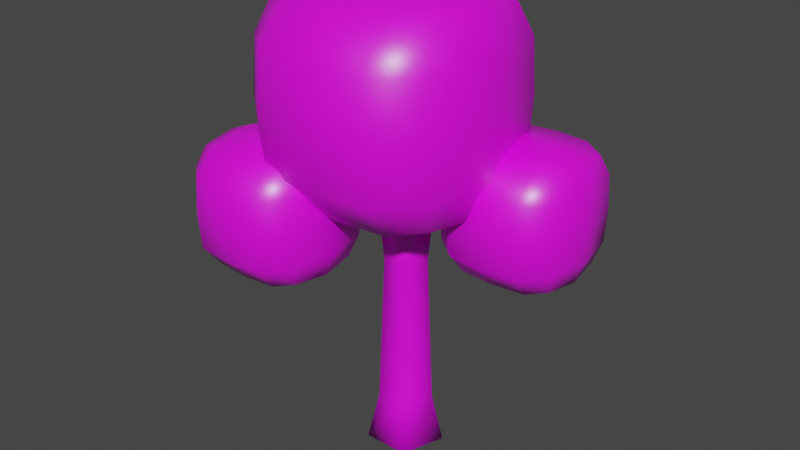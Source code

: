 # Source: Tree_3.blend  (saved by Blender 2.83.19; exported with 4.5.12 LTS)
import bpy
from mathutils import Matrix  # noqa: F401  (used for matrix-valued properties, if any)

bpy.ops.wm.read_factory_settings(use_empty=True)
scene = bpy.context.scene
scene.name = 'Scene'

# ---- collections
col_collection = bpy.data.collections.new('Collection'); scene.collection.children.link(col_collection)

# ---- images (referenced by path relative to the original .blend; pixels are not part of the script)
import os
ASSET_DIR = os.environ.get("B2B_ASSET_DIR", "")  # directory of the original .blend (textures are referenced by path, not embedded)
HERE = os.path.dirname(os.path.abspath(__file__))  # packed textures are extracted next to this script under _unpacked/

def load_image(name, relpath, width, height, colorspace="sRGB"):
    """Load a texture the original file referenced (path relative to the .blend, or extracted next to this script)."""
    p = next((c for c in (os.path.join(HERE, relpath), os.path.join(ASSET_DIR, relpath)) if relpath and os.path.exists(c)), "")
    if p:
        img = bpy.data.images.load(p, check_existing=True)
        img.name = name
    else:  # same state as the original file: an image datablock whose file is absent (Cycles renders it pink)
        img = bpy.data.images.new(name, width, height)
        img.source = "FILE"
        img.filepath = "//" + (relpath or name)
    img.colorspace_settings.name = colorspace
    return img
img_colortexture_png = load_image('colorTexture.png', 'colorTexture.png', 1024, 1024, 'sRGB')

# ---- materials (node trees are filled in below, after node groups)
mat_x = bpy.data.materials.new('材质')
mat_x.use_transparent_shadow = False

# ---- material node trees
mat_x.use_nodes = True; mat_x.node_tree.nodes.clear()
_N = mat_x.node_tree.nodes; _L = mat_x.node_tree.links
n0 = _N.new('ShaderNodeBsdfPrincipled'); n0.name = 'Principled BSDF'; n0.location = (10, 300)
n0.distribution = 'GGX'
n0.subsurface_method = 'BURLEY'
n0.inputs[2].default_value = 0.3883
n0.inputs[3].default_value = 1.45
n0.inputs[13].default_value = 0.8974
n0.inputs[27].default_value = (0.0, 0.0, 0.0, 1.0)
n0.inputs[28].default_value = 1.0
n1 = _N.new('ShaderNodeOutputMaterial'); n1.name = 'Material Output'; n1.location = (300, 300)
n2 = _N.new('ShaderNodeTexImage'); n2.name = '图像纹理'; n2.location = (-307, 231)
n2.image = img_colortexture_png
_L.new(n0.outputs[0], n1.inputs[0])
_L.new(n2.outputs[0], n0.inputs[0])
n1.is_active_output = True

# ---- world
world_world = bpy.data.worlds.new('World'); scene.world = world_world
world_world.use_nodes = True; world_world.node_tree.nodes.clear()
_N = world_world.node_tree.nodes; _L = world_world.node_tree.links
n0 = _N.new('ShaderNodeOutputWorld'); n0.name = 'World Output'; n0.location = (300, 300)
n1 = _N.new('ShaderNodeBackground'); n1.name = 'Background'; n1.location = (10, 300)
n1.inputs[0].default_value = (0.05088, 0.05088, 0.05088, 1.0)
_L.new(n1.outputs[0], n0.inputs[0])
n0.is_active_output = True
world_world.color = (0.05088, 0.05088, 0.05088)
world_world.use_sun_shadow = False
world_world.sun_shadow_jitter_overblur = 0.0

# ---- meshes
me_x = bpy.data.meshes.new('立方体')
me_x.from_pydata([(-0.75, -0.5, -0.75), (-0.75, -0.5, 0.75), (-0.75, 0.5, -0.75), (-0.75, 0.5, 0.75), (0.75, -0.5, -0.75), (0.75, -0.5, 0.75), (0.75, 0.5, -0.75), (0.75, 0.5, 0.75), (0.0, 0.6667, -0.8333), (1.863e-09, 0.6667, 0.8333), (0.0, -0.6667, -0.8333), (-1.863e-09, -0.6667, 0.8333), (-0.8333, -0.6667, 0.0), (-0.8333, 0.6667, 0.0), (0.8333, 0.6667, 0.0), (0.8333, -0.6667, 0.0), (-1.863e-09, -1.0, 0.0), (1.863e-09, 1.0, 0.0), (0.4478, 0.1844, -1.323), (0.4478, 0.1844, -0.4006), (0.4478, 0.7994, -1.323), (0.4478, 0.7994, -0.4006), (1.37, 0.1844, -1.323), (1.37, 0.1844, -0.4006), (1.37, 0.7994, -1.323), (1.37, 0.7994, -0.4006), (0.9091, 0.9019, -1.374), (0.9091, 0.9019, -0.3494), (0.9091, 0.08194, -1.374), (0.9091, 0.08194, -0.3494), (0.3966, 0.08194, -0.8618), (0.3966, 0.9019, -0.8618), (1.422, 0.9019, -0.8618), (1.422, 0.08194, -0.8618), (0.9091, -0.1231, -0.8618), (0.9091, 1.107, -0.8618), (-1.162, -0.9017, -1.366), (-1.162, -0.9017, -0.4439), (-1.162, -0.2867, -1.366), (-1.162, -0.2867, -0.4439), (-0.2393, -0.9017, -1.366), (-0.2393, -0.9017, -0.4439), (-0.2393, -0.2867, -1.366), (-0.2393, -0.2867, -0.4439), (-0.7005, -0.1843, -1.418), (-0.7005, -0.1843, -0.3926), (-0.7005, -1.004, -1.418), (-0.7005, -1.004, -0.3926), (-1.213, -1.004, -0.9051), (-1.213, -0.1843, -0.9051), (-0.188, -0.1843, -0.9051), (-0.188, -1.004, -0.9051), (-0.7005, -1.209, -0.9051), (-0.7005, 0.02074, -0.9051), (-0.8048, -9.313e-10, -0.8048), (-0.8191, -0.6381, 0.4684), (-0.8048, -6.519e-09, 0.8048), (-0.8191, 0.6381, -0.4684), (-0.4684, 0.6381, -0.8191), (0.4684, 0.6381, 0.8191), (0.8191, 0.6381, -0.4684), (0.8048, -1.863e-09, -0.8048), (0.8048, -1.863e-09, 0.8048), (0.8191, -0.6381, -0.4684), (0.4684, -0.6381, -0.8191), (-0.4684, -0.6381, 0.8191), (0.4684, 0.6381, -0.8191), (-0.4684, 0.6381, 0.8191), (-0.4684, -0.6381, -0.8191), (0.4684, -0.6381, 0.8191), (0.0, 0.0, 0.9583), (0.0, 0.0, -0.9583), (-1.863e-09, -0.9583, -0.4792), (1.863e-09, 0.9583, -0.4792), (-0.8191, -0.6381, -0.4684), (-0.8191, 0.6381, 0.4684), (0.8191, 0.6381, 0.4684), (0.8191, -0.6381, 0.4684), (-1.863e-09, -0.9583, 0.4792), (1.863e-09, 0.9583, 0.4792), (-0.4792, 0.9583, 0.0), (0.4792, -0.9583, 0.0), (-0.4792, -0.9583, 0.0), (0.9583, 0.0, 0.0), (0.4792, 0.9583, 0.0), (-0.9583, 0.0, 0.0), (0.4141, 0.4919, -1.357), (0.4054, 0.09949, -0.5738), (0.4141, 0.4919, -0.3669), (0.4054, 0.8843, -1.15), (0.621, 0.8843, -1.366), (1.197, 0.8843, -0.3581), (1.413, 0.8843, -1.15), (1.404, 0.4919, -1.357), (1.404, 0.4919, -0.3669), (1.413, 0.09949, -1.15), (1.197, 0.09949, -1.366), (0.621, 0.09949, -0.3581), (1.197, 0.8843, -1.366), (0.621, 0.8843, -0.3581), (0.621, 0.09949, -1.366), (1.197, 0.09949, -0.3581), (0.9091, 0.4919, -0.2725), (0.9091, 0.4919, -1.451), (0.9091, -0.09743, -1.157), (0.9091, 1.081, -1.157), (0.4054, 0.09949, -1.15), (0.4054, 0.8843, -0.5738), (1.413, 0.8843, -0.5738), (1.413, 0.09949, -0.5738), (0.9091, -0.09743, -0.5672), (0.9091, 1.081, -0.5672), (0.6144, 1.081, -0.8618), (1.204, -0.09743, -0.8618), (0.6144, -0.09743, -0.8618), (1.498, 0.4919, -0.8618), (1.204, 1.081, -0.8618), (0.3197, 0.4919, -0.8618), (-1.195, -0.5942, -1.4), (-1.204, -0.9867, -0.6171), (-1.195, -0.5942, -0.4102), (-1.204, -0.2018, -1.193), (-0.9885, -0.2018, -1.409), (-0.4125, -0.2018, -0.4014), (-0.1968, -0.2018, -1.193), (-0.2056, -0.5942, -1.4), (-0.2056, -0.5942, -0.4102), (-0.1968, -0.9867, -1.193), (-0.4125, -0.9867, -1.409), (-0.9885, -0.9867, -0.4014), (-0.4125, -0.2018, -1.409), (-0.9885, -0.2018, -0.4014), (-0.9885, -0.9867, -1.409), (-0.4125, -0.9867, -0.4014), (-0.7005, -0.5942, -0.3158), (-0.7005, -0.5942, -1.494), (-0.7005, -1.184, -1.2), (-0.7005, -0.004888, -1.2), (-1.204, -0.9867, -1.193), (-1.204, -0.2018, -0.6171), (-0.1968, -0.2018, -0.6171), (-0.1968, -0.9867, -0.6171), (-0.7005, -1.184, -0.6104), (-0.7005, -0.004888, -0.6104), (-0.9952, -0.004888, -0.9051), (-0.4058, -1.184, -0.9051), (-0.9952, -1.184, -0.9051), (-0.1111, -0.5942, -0.9051), (-0.4058, -0.004888, -0.9051), (-1.29, -0.5942, -0.9051), (-0.939, 2.794e-09, 0.4738), (0.4765, 0.9182, 0.4765), (0.939, 5.588e-09, 0.4738), (-0.4765, -0.9182, 0.4765), (0.4738, -1.863e-09, -0.939), (-0.4738, -1.024e-08, 0.939), (0.4738, 7.451e-09, 0.939), (-0.4738, 7.451e-09, -0.939), (0.4765, -0.9182, 0.4765), (-0.4765, 0.9182, 0.4765), (-0.4765, 0.9182, -0.4765), (0.4765, -0.9182, -0.4765), (-0.4765, -0.9182, -0.4765), (0.939, 7.451e-09, -0.4738), (0.4765, 0.9182, -0.4765), (-0.939, -7.451e-09, -0.4738), (0.3316, 0.4919, -0.5705), (1.202, 1.057, -0.5688), (1.487, 0.4919, -0.5705), (0.616, -0.07276, -0.5688), (1.2, 0.4919, -1.439), (0.6177, 0.4919, -0.2844), (1.2, 0.4919, -0.2844), (0.6177, 0.4919, -1.439), (1.202, -0.07276, -0.5688), (0.616, 1.057, -0.5688), (0.616, 1.057, -1.155), (1.202, -0.07276, -1.155), (0.616, -0.07276, -1.155), (1.487, 0.4919, -1.153), (1.202, 1.057, -1.155), (0.3316, 0.4919, -1.153), (-1.278, -0.5942, -0.6138), (-0.4075, -0.02956, -0.6121), (-0.123, -0.5942, -0.6138), (-0.9935, -1.159, -0.6121), (-0.4091, -0.5942, -1.483), (-0.9918, -0.5942, -0.3276), (-0.4091, -0.5942, -0.3276), (-0.9918, -0.5942, -1.483), (-0.4075, -1.159, -0.6121), (-0.9935, -0.02956, -0.6121), (-0.9935, -0.02956, -1.198), (-0.4075, -1.159, -1.198), (-0.9935, -1.159, -1.198), (-0.123, -0.5942, -1.196), (-0.4075, -0.02956, -1.198), (-1.278, -0.5942, -1.196), (0.1303, 0.237, -2.684), (0.1303, 0.237, -0.8184), (0.3557, 0.07323, -2.684), (0.3557, 0.07323, -0.8184), (0.2696, -0.1917, -2.684), (0.2696, -0.1917, -0.8184), (-0.008952, -0.1917, -2.684), (-0.008952, -0.1917, -0.8184), (-0.09504, 0.07323, -2.684), (-0.09504, 0.07323, -0.8184), (0.1303, 0.3399, -3.097), (0.4536, 0.105, -3.097), (0.3301, -0.275, -3.097), (-0.06946, -0.275, -3.097), (-0.1929, 0.105, -3.097), (0.1303, 0.1843, -1.366), (0.3056, 0.05695, -1.366), (0.2387, -0.1491, -1.366), (0.02202, -0.1491, -1.366), (-0.04493, 0.05695, -1.366)], [], [(12, 55, 150, 85), (55, 1, 56, 150), (150, 56, 3, 75), (85, 150, 75, 13), (17, 79, 151, 84), (79, 9, 59, 151), (151, 59, 7, 76), (84, 151, 76, 14), (14, 76, 152, 83), (76, 7, 62, 152), (152, 62, 5, 77), (83, 152, 77, 15), (16, 78, 153, 82), (78, 11, 65, 153), (153, 65, 1, 55), (82, 153, 55, 12), (8, 66, 154, 71), (66, 6, 61, 154), (154, 61, 4, 64), (71, 154, 64, 10), (9, 67, 155, 70), (67, 3, 56, 155), (155, 56, 1, 65), (70, 155, 65, 11), (7, 59, 156, 62), (59, 9, 70, 156), (156, 70, 11, 69), (62, 156, 69, 5), (2, 58, 157, 54), (58, 8, 71, 157), (157, 71, 10, 68), (54, 157, 68, 0), (15, 77, 158, 81), (77, 5, 69, 158), (158, 69, 11, 78), (81, 158, 78, 16), (13, 75, 159, 80), (75, 3, 67, 159), (159, 67, 9, 79), (80, 159, 79, 17), (2, 57, 160, 58), (57, 13, 80, 160), (160, 80, 17, 73), (58, 160, 73, 8), (4, 63, 161, 64), (63, 15, 81, 161), (161, 81, 16, 72), (64, 161, 72, 10), (10, 72, 162, 68), (72, 16, 82, 162), (162, 82, 12, 74), (68, 162, 74, 0), (6, 60, 163, 61), (60, 14, 83, 163), (163, 83, 15, 63), (61, 163, 63, 4), (8, 73, 164, 66), (73, 17, 84, 164), (164, 84, 14, 60), (66, 164, 60, 6), (0, 74, 165, 54), (74, 12, 85, 165), (165, 85, 13, 57), (54, 165, 57, 2), (30, 87, 166, 117), (87, 19, 88, 166), (166, 88, 21, 107), (117, 166, 107, 31), (35, 111, 167, 116), (111, 27, 91, 167), (167, 91, 25, 108), (116, 167, 108, 32), (32, 108, 168, 115), (108, 25, 94, 168), (168, 94, 23, 109), (115, 168, 109, 33), (34, 110, 169, 114), (110, 29, 97, 169), (169, 97, 19, 87), (114, 169, 87, 30), (26, 98, 170, 103), (98, 24, 93, 170), (170, 93, 22, 96), (103, 170, 96, 28), (27, 99, 171, 102), (99, 21, 88, 171), (171, 88, 19, 97), (102, 171, 97, 29), (25, 91, 172, 94), (91, 27, 102, 172), (172, 102, 29, 101), (94, 172, 101, 23), (20, 90, 173, 86), (90, 26, 103, 173), (173, 103, 28, 100), (86, 173, 100, 18), (33, 109, 174, 113), (109, 23, 101, 174), (174, 101, 29, 110), (113, 174, 110, 34), (31, 107, 175, 112), (107, 21, 99, 175), (175, 99, 27, 111), (112, 175, 111, 35), (20, 89, 176, 90), (89, 31, 112, 176), (176, 112, 35, 105), (90, 176, 105, 26), (22, 95, 177, 96), (95, 33, 113, 177), (177, 113, 34, 104), (96, 177, 104, 28), (28, 104, 178, 100), (104, 34, 114, 178), (178, 114, 30, 106), (100, 178, 106, 18), (24, 92, 179, 93), (92, 32, 115, 179), (179, 115, 33, 95), (93, 179, 95, 22), (26, 105, 180, 98), (105, 35, 116, 180), (180, 116, 32, 92), (98, 180, 92, 24), (18, 106, 181, 86), (106, 30, 117, 181), (181, 117, 31, 89), (86, 181, 89, 20), (48, 119, 182, 149), (119, 37, 120, 182), (182, 120, 39, 139), (149, 182, 139, 49), (53, 143, 183, 148), (143, 45, 123, 183), (183, 123, 43, 140), (148, 183, 140, 50), (50, 140, 184, 147), (140, 43, 126, 184), (184, 126, 41, 141), (147, 184, 141, 51), (52, 142, 185, 146), (142, 47, 129, 185), (185, 129, 37, 119), (146, 185, 119, 48), (44, 130, 186, 135), (130, 42, 125, 186), (186, 125, 40, 128), (135, 186, 128, 46), (45, 131, 187, 134), (131, 39, 120, 187), (187, 120, 37, 129), (134, 187, 129, 47), (43, 123, 188, 126), (123, 45, 134, 188), (188, 134, 47, 133), (126, 188, 133, 41), (38, 122, 189, 118), (122, 44, 135, 189), (189, 135, 46, 132), (118, 189, 132, 36), (51, 141, 190, 145), (141, 41, 133, 190), (190, 133, 47, 142), (145, 190, 142, 52), (49, 139, 191, 144), (139, 39, 131, 191), (191, 131, 45, 143), (144, 191, 143, 53), (38, 121, 192, 122), (121, 49, 144, 192), (192, 144, 53, 137), (122, 192, 137, 44), (40, 127, 193, 128), (127, 51, 145, 193), (193, 145, 52, 136), (128, 193, 136, 46), (46, 136, 194, 132), (136, 52, 146, 194), (194, 146, 48, 138), (132, 194, 138, 36), (42, 124, 195, 125), (124, 50, 147, 195), (195, 147, 51, 127), (125, 195, 127, 40), (44, 137, 196, 130), (137, 53, 148, 196), (196, 148, 50, 124), (130, 196, 124, 42), (36, 138, 197, 118), (138, 48, 149, 197), (197, 149, 49, 121), (118, 197, 121, 38), (213, 199, 201, 214), (214, 201, 203, 215), (215, 203, 205, 216), (201, 199, 207, 205, 203), (216, 205, 207, 217), (217, 207, 199, 213), (200, 202, 210, 209), (208, 209, 210, 211, 212), (206, 198, 208, 212), (198, 200, 209, 208), (202, 204, 211, 210), (204, 206, 212, 211), (206, 217, 213, 198), (204, 216, 217, 206), (202, 215, 216, 204), (200, 214, 215, 202), (198, 213, 214, 200)])
me_x.polygons.foreach_set('use_smooth', [True] * 209)
_uv = me_x.uv_layers.new(name='UV 贴图')
_uv.uv.foreach_set('vector', [0.7528, 0.9288, 0.7556, 0.9288, 0.7556, 0.9343, 0.7528, 0.9343, 0.7556, 0.9288, 0.7584, 0.9288, 0.7584, 0.9343, 0.7556, 0.9343, 0.7556, 0.9343, 0.7584, 0.9343, 0.7584, 0.9391, 0.7556, 0.9391, 0.7528, 0.9343, 0.7556, 0.9343, 0.7556, 0.9391, 0.7528, 0.9391, 0.7528, 0.9456, 0.7556, 0.9456, 0.7556, 0.9485, 0.7528, 0.9485, 0.7556, 0.9456, 0.7584, 0.9456, 0.7585, 0.9483, 0.7556, 0.9485, 0.7556, 0.9485, 0.7585, 0.9483, 0.7593, 0.9503, 0.7557, 0.952, 0.7528, 0.9485, 0.7556, 0.9485, 0.7557, 0.952, 0.7528, 0.9521, 0.7528, 0.9521, 0.7557, 0.952, 0.7556, 0.9568, 0.7528, 0.9568, 0.7557, 0.952, 0.7593, 0.9503, 0.7585, 0.9568, 0.7556, 0.9568, 0.7556, 0.9568, 0.7585, 0.9568, 0.7593, 0.9634, 0.7557, 0.9617, 0.7528, 0.9568, 0.7556, 0.9568, 0.7557, 0.9617, 0.7528, 0.9615, 0.7528, 0.968, 0.7556, 0.968, 0.7556, 0.9708, 0.7528, 0.9708, 0.7556, 0.968, 0.7584, 0.968, 0.7584, 0.9708, 0.7556, 0.9708, 0.7556, 0.9708, 0.7584, 0.9708, 0.7584, 0.9737, 0.7556, 0.9737, 0.7528, 0.9708, 0.7556, 0.9708, 0.7556, 0.9737, 0.7528, 0.9737, 0.7415, 0.9512, 0.7442, 0.9511, 0.7443, 0.9568, 0.7415, 0.9568, 0.7442, 0.9511, 0.7462, 0.9503, 0.747, 0.9568, 0.7443, 0.9568, 0.7443, 0.9568, 0.747, 0.9568, 0.7462, 0.9634, 0.7442, 0.9625, 0.7415, 0.9568, 0.7443, 0.9568, 0.7442, 0.9625, 0.7415, 0.9624, 0.764, 0.9512, 0.7668, 0.9512, 0.7668, 0.9568, 0.764, 0.9568, 0.7668, 0.9512, 0.7696, 0.9512, 0.7696, 0.9568, 0.7668, 0.9568, 0.7668, 0.9568, 0.7696, 0.9568, 0.7696, 0.9624, 0.7668, 0.9624, 0.764, 0.9568, 0.7668, 0.9568, 0.7668, 0.9624, 0.764, 0.9624, 0.7593, 0.9503, 0.7613, 0.9511, 0.7612, 0.9568, 0.7585, 0.9568, 0.7613, 0.9511, 0.764, 0.9512, 0.764, 0.9568, 0.7612, 0.9568, 0.7612, 0.9568, 0.764, 0.9568, 0.764, 0.9624, 0.7613, 0.9625, 0.7585, 0.9568, 0.7612, 0.9568, 0.7613, 0.9625, 0.7593, 0.9634, 0.7359, 0.9512, 0.7387, 0.9512, 0.7387, 0.9568, 0.7359, 0.9568, 0.7387, 0.9512, 0.7415, 0.9512, 0.7415, 0.9568, 0.7387, 0.9568, 0.7387, 0.9568, 0.7415, 0.9568, 0.7415, 0.9624, 0.7387, 0.9624, 0.7359, 0.9568, 0.7387, 0.9568, 0.7387, 0.9624, 0.7359, 0.9624, 0.7528, 0.9615, 0.7557, 0.9617, 0.7556, 0.9652, 0.7528, 0.9651, 0.7557, 0.9617, 0.7593, 0.9634, 0.7585, 0.9654, 0.7556, 0.9652, 0.7556, 0.9652, 0.7585, 0.9654, 0.7584, 0.968, 0.7556, 0.968, 0.7528, 0.9651, 0.7556, 0.9652, 0.7556, 0.968, 0.7528, 0.968, 0.7528, 0.9391, 0.7556, 0.9391, 0.7556, 0.9427, 0.7528, 0.9427, 0.7556, 0.9391, 0.7584, 0.9391, 0.7584, 0.9427, 0.7556, 0.9427, 0.7556, 0.9427, 0.7584, 0.9427, 0.7584, 0.9456, 0.7556, 0.9456, 0.7528, 0.9427, 0.7556, 0.9427, 0.7556, 0.9456, 0.7528, 0.9456, 0.7472, 0.9391, 0.75, 0.9391, 0.75, 0.9427, 0.7472, 0.9427, 0.75, 0.9391, 0.7528, 0.9391, 0.7528, 0.9427, 0.75, 0.9427, 0.75, 0.9427, 0.7528, 0.9427, 0.7528, 0.9456, 0.75, 0.9456, 0.7472, 0.9427, 0.75, 0.9427, 0.75, 0.9456, 0.7472, 0.9456, 0.7462, 0.9634, 0.7499, 0.9617, 0.7499, 0.9652, 0.747, 0.9654, 0.7499, 0.9617, 0.7528, 0.9615, 0.7528, 0.9651, 0.7499, 0.9652, 0.7499, 0.9652, 0.7528, 0.9651, 0.7528, 0.968, 0.75, 0.968, 0.747, 0.9654, 0.7499, 0.9652, 0.75, 0.968, 0.7472, 0.968, 0.7472, 0.968, 0.75, 0.968, 0.75, 0.9708, 0.7472, 0.9708, 0.75, 0.968, 0.7528, 0.968, 0.7528, 0.9708, 0.75, 0.9708, 0.75, 0.9708, 0.7528, 0.9708, 0.7528, 0.9737, 0.75, 0.9737, 0.7472, 0.9708, 0.75, 0.9708, 0.75, 0.9737, 0.7472, 0.9737, 0.7462, 0.9503, 0.7499, 0.952, 0.7499, 0.9568, 0.747, 0.9568, 0.7499, 0.952, 0.7528, 0.9521, 0.7528, 0.9568, 0.7499, 0.9568, 0.7499, 0.9568, 0.7528, 0.9568, 0.7528, 0.9615, 0.7499, 0.9617, 0.747, 0.9568, 0.7499, 0.9568, 0.7499, 0.9617, 0.7462, 0.9634, 0.7472, 0.9456, 0.75, 0.9456, 0.7499, 0.9485, 0.747, 0.9483, 0.75, 0.9456, 0.7528, 0.9456, 0.7528, 0.9485, 0.7499, 0.9485, 0.7499, 0.9485, 0.7528, 0.9485, 0.7528, 0.9521, 0.7499, 0.952, 0.747, 0.9483, 0.7499, 0.9485, 0.7499, 0.952, 0.7462, 0.9503, 0.7472, 0.9288, 0.75, 0.9288, 0.75, 0.9343, 0.7472, 0.9343, 0.75, 0.9288, 0.7528, 0.9288, 0.7528, 0.9343, 0.75, 0.9343, 0.75, 0.9343, 0.7528, 0.9343, 0.7528, 0.9391, 0.75, 0.9391, 0.7472, 0.9343, 0.75, 0.9343, 0.75, 0.9391, 0.7472, 0.9391, 0.7528, 0.9288, 0.7556, 0.9288, 0.7556, 0.9343, 0.7528, 0.9343, 0.7556, 0.9288, 0.7584, 0.9288, 0.7584, 0.9343, 0.7556, 0.9343, 0.7556, 0.9343, 0.7584, 0.9343, 0.7584, 0.9391, 0.7556, 0.9391, 0.7528, 0.9343, 0.7556, 0.9343, 0.7556, 0.9391, 0.7528, 0.9391, 0.7528, 0.9456, 0.7556, 0.9456, 0.7556, 0.9485, 0.7528, 0.9485, 0.7556, 0.9456, 0.7584, 0.9456, 0.7585, 0.9483, 0.7556, 0.9485, 0.7556, 0.9485, 0.7585, 0.9483, 0.7593, 0.9503, 0.7557, 0.952, 0.7528, 0.9485, 0.7556, 0.9485, 0.7557, 0.952, 0.7528, 0.9521, 0.7528, 0.9521, 0.7557, 0.952, 0.7556, 0.9568, 0.7528, 0.9568, 0.7557, 0.952, 0.7593, 0.9503, 0.7585, 0.9568, 0.7556, 0.9568, 0.7556, 0.9568, 0.7585, 0.9568, 0.7593, 0.9634, 0.7557, 0.9617, 0.7528, 0.9568, 0.7556, 0.9568, 0.7557, 0.9617, 0.7528, 0.9615, 0.7528, 0.968, 0.7556, 0.968, 0.7556, 0.9708, 0.7528, 0.9708, 0.7556, 0.968, 0.7584, 0.968, 0.7584, 0.9708, 0.7556, 0.9708, 0.7556, 0.9708, 0.7584, 0.9708, 0.7584, 0.9737, 0.7556, 0.9737, 0.7528, 0.9708, 0.7556, 0.9708, 0.7556, 0.9737, 0.7528, 0.9737, 0.7415, 0.9512, 0.7442, 0.9511, 0.7443, 0.9568, 0.7415, 0.9568, 0.7442, 0.9511, 0.7462, 0.9503, 0.747, 0.9568, 0.7443, 0.9568, 0.7443, 0.9568, 0.747, 0.9568, 0.7462, 0.9634, 0.7442, 0.9625, 0.7415, 0.9568, 0.7443, 0.9568, 0.7442, 0.9625, 0.7415, 0.9624, 0.764, 0.9512, 0.7668, 0.9512, 0.7668, 0.9568, 0.764, 0.9568, 0.7668, 0.9512, 0.7696, 0.9512, 0.7696, 0.9568, 0.7668, 0.9568, 0.7668, 0.9568, 0.7696, 0.9568, 0.7696, 0.9624, 0.7668, 0.9624, 0.764, 0.9568, 0.7668, 0.9568, 0.7668, 0.9624, 0.764, 0.9624, 0.7593, 0.9503, 0.7613, 0.9511, 0.7612, 0.9568, 0.7585, 0.9568, 0.7613, 0.9511, 0.764, 0.9512, 0.764, 0.9568, 0.7612, 0.9568, 0.7612, 0.9568, 0.764, 0.9568, 0.764, 0.9624, 0.7613, 0.9625, 0.7585, 0.9568, 0.7612, 0.9568, 0.7613, 0.9625, 0.7593, 0.9634, 0.7359, 0.9512, 0.7387, 0.9512, 0.7387, 0.9568, 0.7359, 0.9568, 0.7387, 0.9512, 0.7415, 0.9512, 0.7415, 0.9568, 0.7387, 0.9568, 0.7387, 0.9568, 0.7415, 0.9568, 0.7415, 0.9624, 0.7387, 0.9624, 0.7359, 0.9568, 0.7387, 0.9568, 0.7387, 0.9624, 0.7359, 0.9624, 0.7528, 0.9615, 0.7557, 0.9617, 0.7556, 0.9652, 0.7528, 0.9651, 0.7557, 0.9617, 0.7593, 0.9634, 0.7585, 0.9654, 0.7556, 0.9652, 0.7556, 0.9652, 0.7585, 0.9654, 0.7584, 0.968, 0.7556, 0.968, 0.7528, 0.9651, 0.7556, 0.9652, 0.7556, 0.968, 0.7528, 0.968, 0.7528, 0.9391, 0.7556, 0.9391, 0.7556, 0.9427, 0.7528, 0.9427, 0.7556, 0.9391, 0.7584, 0.9391, 0.7584, 0.9427, 0.7556, 0.9427, 0.7556, 0.9427, 0.7584, 0.9427, 0.7584, 0.9456, 0.7556, 0.9456, 0.7528, 0.9427, 0.7556, 0.9427, 0.7556, 0.9456, 0.7528, 0.9456, 0.7472, 0.9391, 0.75, 0.9391, 0.75, 0.9427, 0.7472, 0.9427, 0.75, 0.9391, 0.7528, 0.9391, 0.7528, 0.9427, 0.75, 0.9427, 0.75, 0.9427, 0.7528, 0.9427, 0.7528, 0.9456, 0.75, 0.9456, 0.7472, 0.9427, 0.75, 0.9427, 0.75, 0.9456, 0.7472, 0.9456, 0.7462, 0.9634, 0.7499, 0.9617, 0.7499, 0.9652, 0.747, 0.9654, 0.7499, 0.9617, 0.7528, 0.9615, 0.7528, 0.9651, 0.7499, 0.9652, 0.7499, 0.9652, 0.7528, 0.9651, 0.7528, 0.968, 0.75, 0.968, 0.747, 0.9654, 0.7499, 0.9652, 0.75, 0.968, 0.7472, 0.968, 0.7472, 0.968, 0.75, 0.968, 0.75, 0.9708, 0.7472, 0.9708, 0.75, 0.968, 0.7528, 0.968, 0.7528, 0.9708, 0.75, 0.9708, 0.75, 0.9708, 0.7528, 0.9708, 0.7528, 0.9737, 0.75, 0.9737, 0.7472, 0.9708, 0.75, 0.9708, 0.75, 0.9737, 0.7472, 0.9737, 0.7462, 0.9503, 0.7499, 0.952, 0.7499, 0.9568, 0.747, 0.9568, 0.7499, 0.952, 0.7528, 0.9521, 0.7528, 0.9568, 0.7499, 0.9568, 0.7499, 0.9568, 0.7528, 0.9568, 0.7528, 0.9615, 0.7499, 0.9617, 0.747, 0.9568, 0.7499, 0.9568, 0.7499, 0.9617, 0.7462, 0.9634, 0.7472, 0.9456, 0.75, 0.9456, 0.7499, 0.9485, 0.747, 0.9483, 0.75, 0.9456, 0.7528, 0.9456, 0.7528, 0.9485, 0.7499, 0.9485, 0.7499, 0.9485, 0.7528, 0.9485, 0.7528, 0.9521, 0.7499, 0.952, 0.747, 0.9483, 0.7499, 0.9485, 0.7499, 0.952, 0.7462, 0.9503, 0.7472, 0.9288, 0.75, 0.9288, 0.75, 0.9343, 0.7472, 0.9343, 0.75, 0.9288, 0.7528, 0.9288, 0.7528, 0.9343, 0.75, 0.9343, 0.75, 0.9343, 0.7528, 0.9343, 0.7528, 0.9391, 0.75, 0.9391, 0.7472, 0.9343, 0.75, 0.9343, 0.75, 0.9391, 0.7472, 0.9391, 0.7528, 0.9288, 0.7556, 0.9288, 0.7556, 0.9343, 0.7528, 0.9343, 0.7556, 0.9288, 0.7584, 0.9288, 0.7584, 0.9343, 0.7556, 0.9343, 0.7556, 0.9343, 0.7584, 0.9343, 0.7584, 0.9391, 0.7556, 0.9391, 0.7528, 0.9343, 0.7556, 0.9343, 0.7556, 0.9391, 0.7528, 0.9391, 0.7528, 0.9456, 0.7556, 0.9456, 0.7556, 0.9485, 0.7528, 0.9485, 0.7556, 0.9456, 0.7584, 0.9456, 0.7585, 0.9483, 0.7556, 0.9485, 0.7556, 0.9485, 0.7585, 0.9483, 0.7593, 0.9503, 0.7557, 0.952, 0.7528, 0.9485, 0.7556, 0.9485, 0.7557, 0.952, 0.7528, 0.9521, 0.7528, 0.9521, 0.7557, 0.952, 0.7556, 0.9568, 0.7528, 0.9568, 0.7557, 0.952, 0.7593, 0.9503, 0.7585, 0.9568, 0.7556, 0.9568, 0.7556, 0.9568, 0.7585, 0.9568, 0.7593, 0.9634, 0.7557, 0.9617, 0.7528, 0.9568, 0.7556, 0.9568, 0.7557, 0.9617, 0.7528, 0.9615, 0.7528, 0.968, 0.7556, 0.968, 0.7556, 0.9708, 0.7528, 0.9708, 0.7556, 0.968, 0.7584, 0.968, 0.7584, 0.9708, 0.7556, 0.9708, 0.7556, 0.9708, 0.7584, 0.9708, 0.7584, 0.9737, 0.7556, 0.9737, 0.7528, 0.9708, 0.7556, 0.9708, 0.7556, 0.9737, 0.7528, 0.9737, 0.7415, 0.9512, 0.7442, 0.9511, 0.7443, 0.9568, 0.7415, 0.9568, 0.7442, 0.9511, 0.7462, 0.9503, 0.747, 0.9568, 0.7443, 0.9568, 0.7443, 0.9568, 0.747, 0.9568, 0.7462, 0.9634, 0.7442, 0.9625, 0.7415, 0.9568, 0.7443, 0.9568, 0.7442, 0.9625, 0.7415, 0.9624, 0.764, 0.9512, 0.7668, 0.9512, 0.7668, 0.9568, 0.764, 0.9568, 0.7668, 0.9512, 0.7696, 0.9512, 0.7696, 0.9568, 0.7668, 0.9568, 0.7668, 0.9568, 0.7696, 0.9568, 0.7696, 0.9624, 0.7668, 0.9624, 0.764, 0.9568, 0.7668, 0.9568, 0.7668, 0.9624, 0.764, 0.9624, 0.7593, 0.9503, 0.7613, 0.9511, 0.7612, 0.9568, 0.7585, 0.9568, 0.7613, 0.9511, 0.764, 0.9512, 0.764, 0.9568, 0.7612, 0.9568, 0.7612, 0.9568, 0.764, 0.9568, 0.764, 0.9624, 0.7613, 0.9625, 0.7585, 0.9568, 0.7612, 0.9568, 0.7613, 0.9625, 0.7593, 0.9634, 0.7359, 0.9512, 0.7387, 0.9512, 0.7387, 0.9568, 0.7359, 0.9568, 0.7387, 0.9512, 0.7415, 0.9512, 0.7415, 0.9568, 0.7387, 0.9568, 0.7387, 0.9568, 0.7415, 0.9568, 0.7415, 0.9624, 0.7387, 0.9624, 0.7359, 0.9568, 0.7387, 0.9568, 0.7387, 0.9624, 0.7359, 0.9624, 0.7528, 0.9615, 0.7557, 0.9617, 0.7556, 0.9652, 0.7528, 0.9651, 0.7557, 0.9617, 0.7593, 0.9634, 0.7585, 0.9654, 0.7556, 0.9652, 0.7556, 0.9652, 0.7585, 0.9654, 0.7584, 0.968, 0.7556, 0.968, 0.7528, 0.9651, 0.7556, 0.9652, 0.7556, 0.968, 0.7528, 0.968, 0.7528, 0.9391, 0.7556, 0.9391, 0.7556, 0.9427, 0.7528, 0.9427, 0.7556, 0.9391, 0.7584, 0.9391, 0.7584, 0.9427, 0.7556, 0.9427, 0.7556, 0.9427, 0.7584, 0.9427, 0.7584, 0.9456, 0.7556, 0.9456, 0.7528, 0.9427, 0.7556, 0.9427, 0.7556, 0.9456, 0.7528, 0.9456, 0.7472, 0.9391, 0.75, 0.9391, 0.75, 0.9427, 0.7472, 0.9427, 0.75, 0.9391, 0.7528, 0.9391, 0.7528, 0.9427, 0.75, 0.9427, 0.75, 0.9427, 0.7528, 0.9427, 0.7528, 0.9456, 0.75, 0.9456, 0.7472, 0.9427, 0.75, 0.9427, 0.75, 0.9456, 0.7472, 0.9456, 0.7462, 0.9634, 0.7499, 0.9617, 0.7499, 0.9652, 0.747, 0.9654, 0.7499, 0.9617, 0.7528, 0.9615, 0.7528, 0.9651, 0.7499, 0.9652, 0.7499, 0.9652, 0.7528, 0.9651, 0.7528, 0.968, 0.75, 0.968, 0.747, 0.9654, 0.7499, 0.9652, 0.75, 0.968, 0.7472, 0.968, 0.7472, 0.968, 0.75, 0.968, 0.75, 0.9708, 0.7472, 0.9708, 0.75, 0.968, 0.7528, 0.968, 0.7528, 0.9708, 0.75, 0.9708, 0.75, 0.9708, 0.7528, 0.9708, 0.7528, 0.9737, 0.75, 0.9737, 0.7472, 0.9708, 0.75, 0.9708, 0.75, 0.9737, 0.7472, 0.9737, 0.7462, 0.9503, 0.7499, 0.952, 0.7499, 0.9568, 0.747, 0.9568, 0.7499, 0.952, 0.7528, 0.9521, 0.7528, 0.9568, 0.7499, 0.9568, 0.7499, 0.9568, 0.7528, 0.9568, 0.7528, 0.9615, 0.7499, 0.9617, 0.747, 0.9568, 0.7499, 0.9568, 0.7499, 0.9617, 0.7462, 0.9634, 0.7472, 0.9456, 0.75, 0.9456, 0.7499, 0.9485, 0.747, 0.9483, 0.75, 0.9456, 0.7528, 0.9456, 0.7528, 0.9485, 0.7499, 0.9485, 0.7499, 0.9485, 0.7528, 0.9485, 0.7528, 0.9521, 0.7499, 0.952, 0.747, 0.9483, 0.7499, 0.9485, 0.7499, 0.952, 0.7462, 0.9503, 0.7472, 0.9288, 0.75, 0.9288, 0.75, 0.9343, 0.7472, 0.9343, 0.75, 0.9288, 0.7528, 0.9288, 0.7528, 0.9343, 0.75, 0.9343, 0.75, 0.9343, 0.7528, 0.9343, 0.7528, 0.9391, 0.75, 0.9391, 0.7472, 0.9343, 0.75, 0.9343, 0.75, 0.9391, 0.7472, 0.9391, 0.8803, 0.846, 0.8803, 0.8602, 0.869, 0.8602, 0.869, 0.846, 0.869, 0.846, 0.869, 0.8602, 0.8577, 0.8602, 0.8577, 0.846, 0.8577, 0.846, 0.8577, 0.8602, 0.8463, 0.8602, 0.8463, 0.846, 0.8508, 0.8219, 0.8378, 0.8313, 0.8249, 0.8219, 0.8298, 0.8067, 0.8458, 0.8067, 0.8463, 0.846, 0.8463, 0.8602, 0.835, 0.8602, 0.835, 0.846, 0.835, 0.846, 0.835, 0.8602, 0.8236, 0.8602, 0.8236, 0.846, 0.869, 0.8319, 0.8577, 0.8319, 0.8577, 0.8319, 0.869, 0.8319, 0.8662, 0.8313, 0.8791, 0.8219, 0.8742, 0.8067, 0.8582, 0.8067, 0.8532, 0.8219, 0.835, 0.8319, 0.8236, 0.8319, 0.8236, 0.8319, 0.835, 0.8319, 0.8803, 0.8319, 0.869, 0.8319, 0.869, 0.8319, 0.8803, 0.8319, 0.8577, 0.8319, 0.8463, 0.8319, 0.8463, 0.8319, 0.8577, 0.8319, 0.8463, 0.8319, 0.835, 0.8319, 0.835, 0.8319, 0.8463, 0.8319, 0.835, 0.8319, 0.835, 0.846, 0.8236, 0.846, 0.8236, 0.8319, 0.8463, 0.8319, 0.8463, 0.846, 0.835, 0.846, 0.835, 0.8319, 0.8577, 0.8319, 0.8577, 0.846, 0.8463, 0.846, 0.8463, 0.8319, 0.869, 0.8319, 0.869, 0.846, 0.8577, 0.846, 0.8577, 0.8319, 0.8803, 0.8319, 0.8803, 0.846, 0.869, 0.846, 0.869, 0.8319])
me_x.materials.append(mat_x)
me_x.use_remesh_fix_poles = True
me_x.use_remesh_preserve_attributes = False
me_x.use_mirror_vertex_groups = False
me_x.update()

# ---- objects
ob_x = bpy.data.objects.new('立方体', me_x)

# ---- transforms, parenting, visibility, modifiers, constraints
ob_x.location = (-0.126, -4.595e-09, 3.1)
ob_x.lineart.crease_threshold = 0.0

# ---- collection membership
col_collection.objects.link(ob_x)

# ---- scene / render settings (as saved in the file)
scene.frame_start = 1; scene.frame_end = 250; scene.frame_set(1)
scene.render.engine = 'BLENDER_EEVEE_NEXT'
scene.cycles.use_denoising = False
scene.cycles.samples = 128
scene.cycles.sampling_pattern = 'TABULATED_SOBOL'
scene.cycles.use_adaptive_sampling = False
scene.cycles.use_light_tree = False
scene.view_settings.view_transform = 'Filmic'
bpy.context.view_layer.update()

# ---- added for rendering (the .blend has no active camera and no usable light): camera, sun
cam_auto = bpy.data.cameras.new('AutoCamera')
cam_auto.lens = 50.0
cam_auto.sensor_width = 36.0
cam_auto.clip_end = 1000.0
ob_auto_camera = bpy.data.objects.new('AutoCamera', cam_auto)
scene.collection.objects.link(ob_auto_camera)
ob_auto_camera.location = (5.01099, -6.0904, 6.05659)
ob_auto_camera.rotation_euler = (1.09748, -7.21219e-08, 0.694738)
scene.camera = ob_auto_camera
light_auto_sun = bpy.data.lights.new('AutoSun', 'SUN')
light_auto_sun.energy = 3.0
light_auto_sun.angle = 0.0523599
ob_auto_sun = bpy.data.objects.new('AutoSun', light_auto_sun)
scene.collection.objects.link(ob_auto_sun)
ob_auto_sun.rotation_euler = (0.872665, 0.174533, 0.523599)
bpy.context.view_layer.update()

